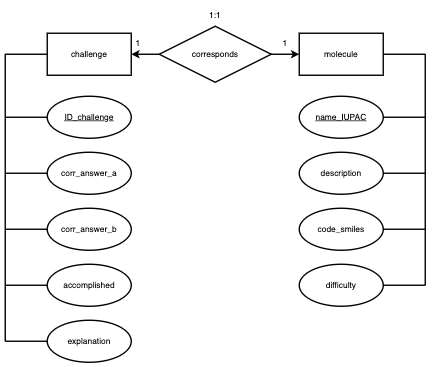

The diagram above was exported from draw.io. Its source (the exported page's mxGraphModel, read from the mxfile embedded in the PNG):
<mxGraphModel dx="2102" dy="1364" grid="1" gridSize="10" guides="1" tooltips="1" connect="1" arrows="1" fold="1" page="1" pageScale="1" pageWidth="850" pageHeight="1100" math="0" shadow="0">
  <root>
    <mxCell id="0" />
    <mxCell id="1" parent="0" />
    <mxCell id="3h8zklyyvxELK7mnrZZZ-4" value="" style="edgeStyle=orthogonalEdgeStyle;rounded=0;orthogonalLoop=1;jettySize=auto;html=1;strokeWidth=2;" parent="1" source="3h8zklyyvxELK7mnrZZZ-1" target="3h8zklyyvxELK7mnrZZZ-2" edge="1">
      <mxGeometry relative="1" as="geometry" />
    </mxCell>
    <mxCell id="3h8zklyyvxELK7mnrZZZ-5" value="" style="edgeStyle=orthogonalEdgeStyle;rounded=0;orthogonalLoop=1;jettySize=auto;html=1;strokeWidth=2;" parent="1" target="3h8zklyyvxELK7mnrZZZ-3" edge="1">
      <mxGeometry relative="1" as="geometry">
        <mxPoint x="465" y="349.9999999999999" as="sourcePoint" />
      </mxGeometry>
    </mxCell>
    <mxCell id="3h8zklyyvxELK7mnrZZZ-1" value="corresponds" style="rhombus;whiteSpace=wrap;html=1;strokeWidth=2;" parent="1" vertex="1">
      <mxGeometry x="345" y="310" width="160" height="80" as="geometry" />
    </mxCell>
    <mxCell id="3h8zklyyvxELK7mnrZZZ-2" value="challenge" style="rounded=0;whiteSpace=wrap;html=1;strokeWidth=2;" parent="1" vertex="1">
      <mxGeometry x="185" y="320" width="120" height="60" as="geometry" />
    </mxCell>
    <mxCell id="3h8zklyyvxELK7mnrZZZ-3" value="molecule" style="rounded=0;whiteSpace=wrap;html=1;strokeWidth=2;" parent="1" vertex="1">
      <mxGeometry x="545" y="320" width="120" height="60" as="geometry" />
    </mxCell>
    <mxCell id="3h8zklyyvxELK7mnrZZZ-6" value="" style="endArrow=none;html=1;rounded=0;strokeWidth=2;" parent="1" edge="1">
      <mxGeometry width="50" height="50" relative="1" as="geometry">
        <mxPoint x="125" y="760" as="sourcePoint" />
        <mxPoint x="125" y="350" as="targetPoint" />
      </mxGeometry>
    </mxCell>
    <mxCell id="3h8zklyyvxELK7mnrZZZ-7" value="&lt;u&gt;ID_challenge&lt;/u&gt;" style="ellipse;whiteSpace=wrap;html=1;strokeWidth=2;" parent="1" vertex="1">
      <mxGeometry x="185" y="410" width="120" height="60" as="geometry" />
    </mxCell>
    <mxCell id="3h8zklyyvxELK7mnrZZZ-8" value="description" style="ellipse;whiteSpace=wrap;html=1;strokeWidth=2;" parent="1" vertex="1">
      <mxGeometry x="545" y="490" width="120" height="60" as="geometry" />
    </mxCell>
    <mxCell id="3h8zklyyvxELK7mnrZZZ-14" value="&lt;u&gt;name_IUPAC&lt;/u&gt;" style="ellipse;whiteSpace=wrap;html=1;strokeWidth=2;" parent="1" vertex="1">
      <mxGeometry x="545" y="410" width="120" height="60" as="geometry" />
    </mxCell>
    <mxCell id="3h8zklyyvxELK7mnrZZZ-15" value="1:1" style="text;html=1;strokeColor=none;fillColor=none;align=center;verticalAlign=middle;whiteSpace=wrap;rounded=0;strokeWidth=2;" parent="1" vertex="1">
      <mxGeometry x="395" y="280" width="60" height="30" as="geometry" />
    </mxCell>
    <mxCell id="3h8zklyyvxELK7mnrZZZ-16" value="1" style="text;html=1;strokeColor=none;fillColor=none;align=center;verticalAlign=middle;whiteSpace=wrap;rounded=0;strokeWidth=2;" parent="1" vertex="1">
      <mxGeometry x="285" y="320" width="60" height="30" as="geometry" />
    </mxCell>
    <mxCell id="3h8zklyyvxELK7mnrZZZ-17" value="1" style="text;html=1;strokeColor=none;fillColor=none;align=center;verticalAlign=middle;whiteSpace=wrap;rounded=0;strokeWidth=2;" parent="1" vertex="1">
      <mxGeometry x="495" y="320" width="60" height="30" as="geometry" />
    </mxCell>
    <mxCell id="3h8zklyyvxELK7mnrZZZ-19" value="code_smiles" style="ellipse;whiteSpace=wrap;html=1;strokeWidth=2;" parent="1" vertex="1">
      <mxGeometry x="545" y="570" width="120" height="60" as="geometry" />
    </mxCell>
    <mxCell id="3h8zklyyvxELK7mnrZZZ-21" value="difficulty" style="ellipse;whiteSpace=wrap;html=1;strokeWidth=2;" parent="1" vertex="1">
      <mxGeometry x="545" y="650" width="120" height="60" as="geometry" />
    </mxCell>
    <mxCell id="3h8zklyyvxELK7mnrZZZ-22" value="corr_answer_a" style="ellipse;whiteSpace=wrap;html=1;strokeWidth=2;" parent="1" vertex="1">
      <mxGeometry x="185" y="490" width="120" height="60" as="geometry" />
    </mxCell>
    <mxCell id="3h8zklyyvxELK7mnrZZZ-23" value="corr_answer_b" style="ellipse;whiteSpace=wrap;html=1;strokeWidth=2;" parent="1" vertex="1">
      <mxGeometry x="185" y="570" width="120" height="60" as="geometry" />
    </mxCell>
    <mxCell id="3h8zklyyvxELK7mnrZZZ-25" value="accomplished" style="ellipse;whiteSpace=wrap;html=1;strokeWidth=2;" parent="1" vertex="1">
      <mxGeometry x="185" y="650" width="120" height="60" as="geometry" />
    </mxCell>
    <mxCell id="3h8zklyyvxELK7mnrZZZ-29" value="explanation" style="ellipse;whiteSpace=wrap;html=1;strokeWidth=2;" parent="1" vertex="1">
      <mxGeometry x="185" y="730" width="120" height="60" as="geometry" />
    </mxCell>
    <mxCell id="3h8zklyyvxELK7mnrZZZ-32" value="" style="endArrow=none;html=1;rounded=0;entryX=0;entryY=0.5;entryDx=0;entryDy=0;strokeWidth=2;" parent="1" target="3h8zklyyvxELK7mnrZZZ-2" edge="1">
      <mxGeometry width="50" height="50" relative="1" as="geometry">
        <mxPoint x="125" y="350" as="sourcePoint" />
        <mxPoint x="485" y="450" as="targetPoint" />
      </mxGeometry>
    </mxCell>
    <mxCell id="3h8zklyyvxELK7mnrZZZ-33" value="" style="endArrow=none;html=1;rounded=0;entryX=0;entryY=0.5;entryDx=0;entryDy=0;strokeWidth=2;" parent="1" target="3h8zklyyvxELK7mnrZZZ-7" edge="1">
      <mxGeometry width="50" height="50" relative="1" as="geometry">
        <mxPoint x="125" y="440" as="sourcePoint" />
        <mxPoint x="195" y="360" as="targetPoint" />
      </mxGeometry>
    </mxCell>
    <mxCell id="3h8zklyyvxELK7mnrZZZ-34" value="" style="endArrow=none;html=1;rounded=0;entryX=0;entryY=0.5;entryDx=0;entryDy=0;strokeWidth=2;" parent="1" target="3h8zklyyvxELK7mnrZZZ-22" edge="1">
      <mxGeometry width="50" height="50" relative="1" as="geometry">
        <mxPoint x="125" y="520" as="sourcePoint" />
        <mxPoint x="195" y="450" as="targetPoint" />
      </mxGeometry>
    </mxCell>
    <mxCell id="3h8zklyyvxELK7mnrZZZ-35" value="" style="endArrow=none;html=1;rounded=0;entryX=0;entryY=0.5;entryDx=0;entryDy=0;strokeWidth=2;" parent="1" target="3h8zklyyvxELK7mnrZZZ-23" edge="1">
      <mxGeometry width="50" height="50" relative="1" as="geometry">
        <mxPoint x="125" y="600" as="sourcePoint" />
        <mxPoint x="195" y="530" as="targetPoint" />
      </mxGeometry>
    </mxCell>
    <mxCell id="3h8zklyyvxELK7mnrZZZ-36" value="" style="endArrow=none;html=1;rounded=0;entryX=0;entryY=0.5;entryDx=0;entryDy=0;strokeWidth=2;" parent="1" target="3h8zklyyvxELK7mnrZZZ-25" edge="1">
      <mxGeometry width="50" height="50" relative="1" as="geometry">
        <mxPoint x="125" y="680" as="sourcePoint" />
        <mxPoint x="195" y="610" as="targetPoint" />
      </mxGeometry>
    </mxCell>
    <mxCell id="3h8zklyyvxELK7mnrZZZ-37" value="" style="endArrow=none;html=1;rounded=0;entryX=0;entryY=0.5;entryDx=0;entryDy=0;strokeWidth=2;" parent="1" target="3h8zklyyvxELK7mnrZZZ-29" edge="1">
      <mxGeometry width="50" height="50" relative="1" as="geometry">
        <mxPoint x="125" y="760" as="sourcePoint" />
        <mxPoint x="195" y="690" as="targetPoint" />
      </mxGeometry>
    </mxCell>
    <mxCell id="3h8zklyyvxELK7mnrZZZ-38" value="" style="endArrow=none;html=1;rounded=0;entryX=1;entryY=0.5;entryDx=0;entryDy=0;strokeWidth=2;" parent="1" target="3h8zklyyvxELK7mnrZZZ-3" edge="1">
      <mxGeometry width="50" height="50" relative="1" as="geometry">
        <mxPoint x="725" y="350" as="sourcePoint" />
        <mxPoint x="415" y="510" as="targetPoint" />
      </mxGeometry>
    </mxCell>
    <mxCell id="3h8zklyyvxELK7mnrZZZ-39" value="" style="endArrow=none;html=1;rounded=0;strokeWidth=2;" parent="1" edge="1">
      <mxGeometry width="50" height="50" relative="1" as="geometry">
        <mxPoint x="725" y="680" as="sourcePoint" />
        <mxPoint x="725" y="350" as="targetPoint" />
      </mxGeometry>
    </mxCell>
    <mxCell id="3h8zklyyvxELK7mnrZZZ-41" value="" style="endArrow=none;html=1;rounded=0;entryX=1;entryY=0.5;entryDx=0;entryDy=0;strokeWidth=2;" parent="1" target="3h8zklyyvxELK7mnrZZZ-14" edge="1">
      <mxGeometry width="50" height="50" relative="1" as="geometry">
        <mxPoint x="725" y="440" as="sourcePoint" />
        <mxPoint x="415" y="510" as="targetPoint" />
      </mxGeometry>
    </mxCell>
    <mxCell id="3h8zklyyvxELK7mnrZZZ-42" value="" style="endArrow=none;html=1;rounded=0;entryX=1;entryY=0.5;entryDx=0;entryDy=0;strokeWidth=2;" parent="1" target="3h8zklyyvxELK7mnrZZZ-8" edge="1">
      <mxGeometry width="50" height="50" relative="1" as="geometry">
        <mxPoint x="725" y="520" as="sourcePoint" />
        <mxPoint x="675" y="450" as="targetPoint" />
      </mxGeometry>
    </mxCell>
    <mxCell id="3h8zklyyvxELK7mnrZZZ-43" value="" style="endArrow=none;html=1;rounded=0;entryX=1;entryY=0.5;entryDx=0;entryDy=0;strokeWidth=2;" parent="1" target="3h8zklyyvxELK7mnrZZZ-19" edge="1">
      <mxGeometry width="50" height="50" relative="1" as="geometry">
        <mxPoint x="725" y="600" as="sourcePoint" />
        <mxPoint x="675" y="530" as="targetPoint" />
      </mxGeometry>
    </mxCell>
    <mxCell id="3h8zklyyvxELK7mnrZZZ-44" value="" style="endArrow=none;html=1;rounded=0;entryX=1;entryY=0.5;entryDx=0;entryDy=0;strokeWidth=2;" parent="1" target="3h8zklyyvxELK7mnrZZZ-21" edge="1">
      <mxGeometry width="50" height="50" relative="1" as="geometry">
        <mxPoint x="725" y="680" as="sourcePoint" />
        <mxPoint x="675" y="610" as="targetPoint" />
      </mxGeometry>
    </mxCell>
  </root>
</mxGraphModel>